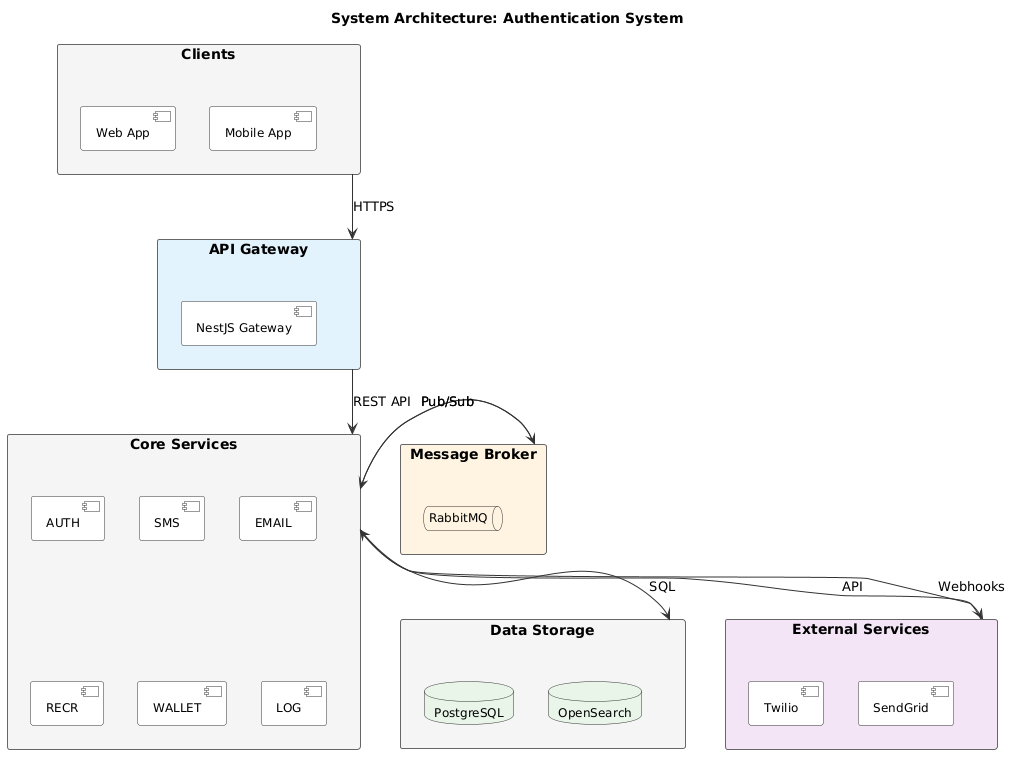

The diagram above was rendered by PlantUML. Its source (embedded in the PNG):
@startuml
' ============================================================
' System Architecture - Authentication System
' ============================================================

skinparam rectangle {
  BackgroundColor #FFFFFF
  BorderColor #666666
  FontSize 14
}

skinparam component {
  BackgroundColor #FFFFFF
  BorderColor #333333
  ArrowColor #333333
  FontSize 12
}

skinparam database {
  BackgroundColor #E8F4E8
  BorderColor #333333
  FontSize 12
}

skinparam queue {
  BackgroundColor #FFF3E0
  BorderColor #333333
  FontSize 12
}

title System Architecture: Authentication System

' ============================================================
' LAYOUT
' ============================================================
rectangle "Clients" as clients #F5F5F5 {
  component "Web App" as web
  component "Mobile App" as mobile
}

rectangle "API Gateway" as gw #E3F2FD {
  component "NestJS Gateway" as gateway
}

rectangle "Core Services" as services #F5F5F5 {
  component "AUTH" as auth
  component "SMS" as sms
  component "EMAIL" as email
  component "RECR" as recr
  component "WALLET" as wallet
  component "LOG" as log
}

rectangle "Message Broker" as broker #FFF3E0 {
  queue "RabbitMQ" as mq
}

rectangle "Data Storage" as storage #F5F5F5 {
  database "PostgreSQL" as pg
  database "OpenSearch" as os
}

rectangle "External Services" as external #F3E5F5 {
  component "Twilio" as twilio
  component "SendGrid" as sendgrid
}

' ============================================================
' CONNECTIONS - Rectangle to Rectangle
' ============================================================
clients -down-> gw : HTTPS
gw -down-> services : REST API
services -down-> storage : SQL
services -right-> broker : Pub/Sub
broker -left-> services : Pub/Sub
services -down-> external : API
external -up-> services : Webhooks

@enduml